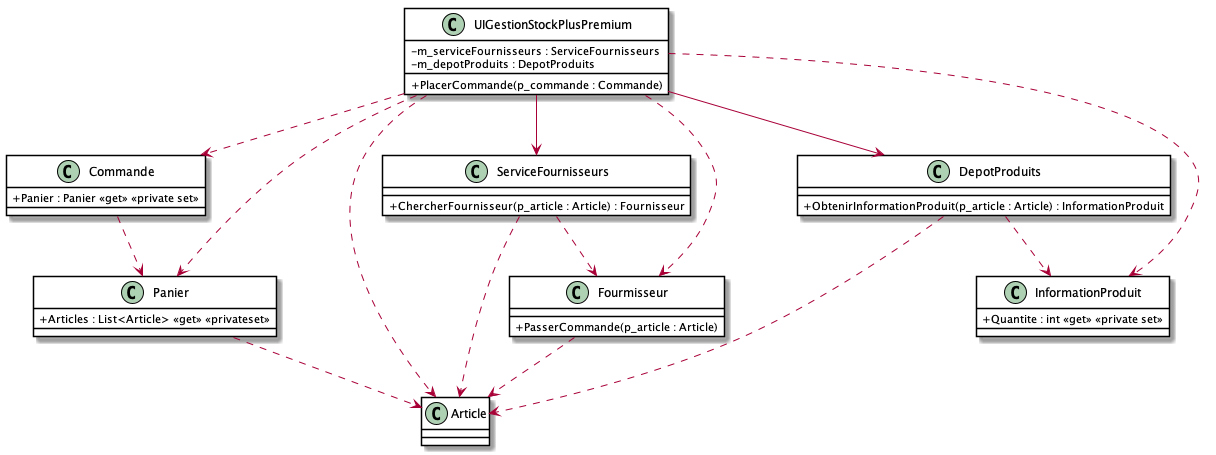

The diagram above was rendered by PlantUML. Its source (embedded in the PNG):
@startuml Demeter02
skinparam classAttributeIconSize 0
skinparam class {
    BackgroundColor White
    BorderColor #000
}

UIGestionStockPlusPremium ..> Commande
UIGestionStockPlusPremium ..> Panier
UIGestionStockPlusPremium ..> Article
UIGestionStockPlusPremium --> ServiceFournisseurs
UIGestionStockPlusPremium --> DepotProduits
UIGestionStockPlusPremium ..> InformationProduit
UIGestionStockPlusPremium ..> Fourmisseur

Commande ..> Panier

DepotProduits ..> Article
DepotProduits ..> InformationProduit

Fourmisseur ..> Article

ServiceFournisseurs ..> Article
ServiceFournisseurs ..> Fourmisseur

Panier ..> Article

class UIGestionStockPlusPremium {
    - m_serviceFournisseurs : ServiceFournisseurs
    - m_depotProduits : DepotProduits
    + PlacerCommande(p_commande : Commande)
}

class Commande {
    + Panier : Panier <<get>> <<private set>>
}

class Panier {
    + Articles : List<Article> <<get>> <<privateset>>
}

class DepotProduits {
    + ObtenirInformationProduit(p_article : Article) : InformationProduit
}

class ServiceFournisseurs {
    + ChercherFournisseur(p_article : Article) : Fournisseur
}

class InformationProduit {
    + Quantite : int <<get>> <<private set>>
}

class Fourmisseur {
    + PasserCommande(p_article : Article)
}
@enduml